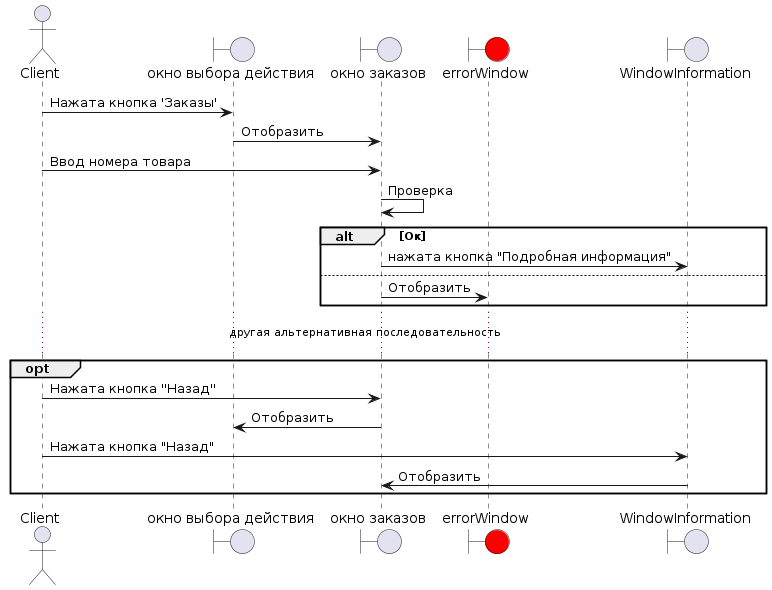

The diagram above was rendered by PlantUML. Its source (embedded in the PNG):
@startuml
actor Client as Client

boundary "окно выбора действия" as ActionSelectionWindow
boundary "окно заказов" as application_window
boundary "errorWindow" as error_window #red
boundary "WindowInformation" as windowinfo

'entity "database" as database

'Client --> ActionSelectionWindow: Открытия окна выбора действия

Client-> ActionSelectionWindow: Нажата кнопка 'Заказы'
ActionSelectionWindow -> application_window : Отобразить
Client -> application_window: Ввод номера товара

application_window -> application_window : Проверка

alt Ок
application_window -> windowinfo: нажата кнопка "Подробная информация"
'database --> application_window: Данные успешно вненсены в базу

else
application_window -> error_window : Отобразить
end

... другая альтернативная последовательность ...

opt 
Client -> application_window : Нажата кнопка ''Назад''
application_window -> ActionSelectionWindow : Отобразить
Client -> windowinfo: Нажата кнопка "Назад"
windowinfo -> application_window: Отобразить

'application_window --> ActionSelectionWindow
end
@enduml